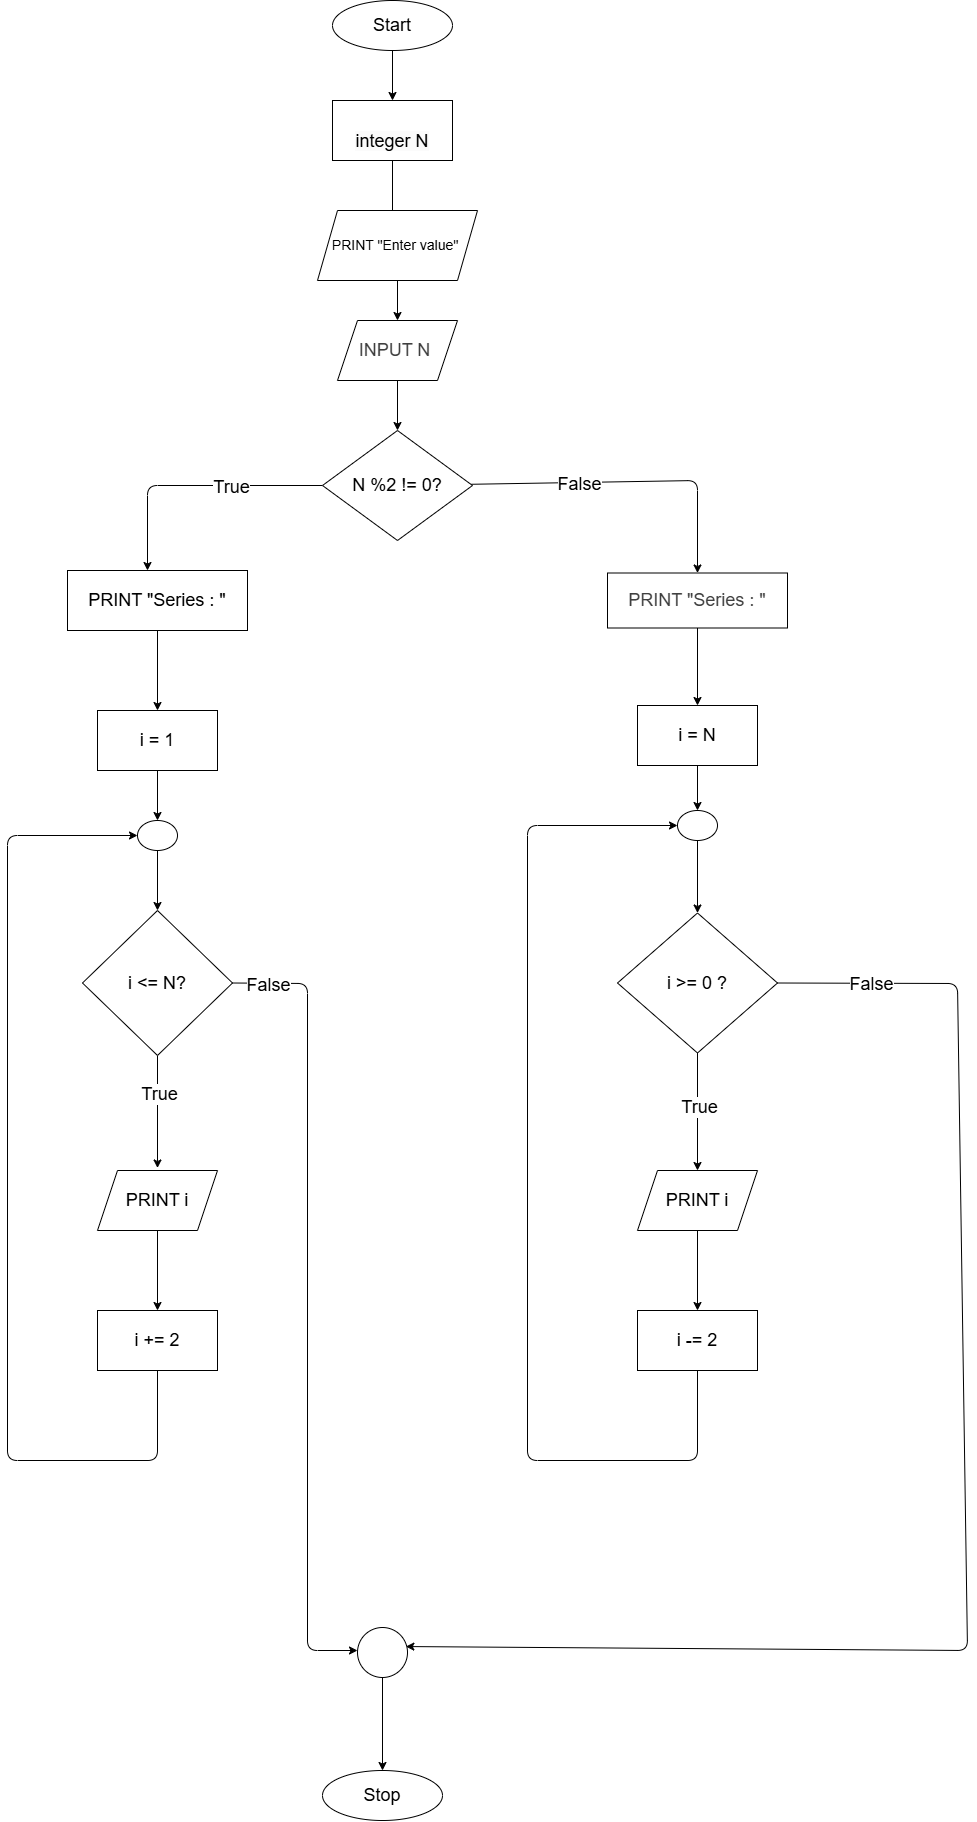

The diagram above was exported from draw.io. Its source (the exported page's mxGraphModel, read from the mxfile embedded in the PNG):
<mxGraphModel dx="2245" dy="1085" grid="1" gridSize="10" guides="1" tooltips="1" connect="1" arrows="1" fold="1" page="1" pageScale="1" pageWidth="850" pageHeight="1100" math="0" shadow="0">
  <root>
    <mxCell id="0" />
    <mxCell id="1" parent="0" />
    <mxCell id="8" value="" style="edgeStyle=none;html=1;" edge="1" parent="1" source="2" target="7">
      <mxGeometry relative="1" as="geometry" />
    </mxCell>
    <mxCell id="2" value="&lt;font style=&quot;font-size: 18px;&quot;&gt;Start&lt;/font&gt;" style="ellipse;whiteSpace=wrap;html=1;" vertex="1" parent="1">
      <mxGeometry x="705" y="30" width="120" height="50" as="geometry" />
    </mxCell>
    <mxCell id="13" value="" style="edgeStyle=none;html=1;" edge="1" parent="1" source="7">
      <mxGeometry relative="1" as="geometry">
        <mxPoint x="765" y="270.0000000000001" as="targetPoint" />
      </mxGeometry>
    </mxCell>
    <mxCell id="7" value="&lt;font style=&quot;font-size: 18px;&quot;&gt;&lt;br&gt;&lt;span style=&quot;color: rgb(0, 0, 0); font-family: Helvetica; font-style: normal; font-variant-ligatures: normal; font-variant-caps: normal; font-weight: 400; letter-spacing: normal; orphans: 2; text-align: center; text-indent: 0px; text-transform: none; widows: 2; word-spacing: 0px; -webkit-text-stroke-width: 0px; white-space: normal; background-color: rgb(251, 251, 251); text-decoration-thickness: initial; text-decoration-style: initial; text-decoration-color: initial; float: none; display: inline !important;&quot;&gt;integer N&lt;/span&gt;&lt;br&gt;&lt;/font&gt;" style="whiteSpace=wrap;html=1;" vertex="1" parent="1">
      <mxGeometry x="705" y="130" width="120" height="60" as="geometry" />
    </mxCell>
    <mxCell id="21" style="edgeStyle=none;html=1;exitX=0.5;exitY=1;exitDx=0;exitDy=0;" edge="1" parent="1" source="14">
      <mxGeometry relative="1" as="geometry">
        <mxPoint x="770" y="460" as="targetPoint" />
      </mxGeometry>
    </mxCell>
    <mxCell id="14" value="&lt;span style=&quot;color: rgb(63, 63, 63); font-size: 18px;&quot;&gt;INPUT N&amp;nbsp;&lt;/span&gt;" style="shape=parallelogram;perimeter=parallelogramPerimeter;whiteSpace=wrap;html=1;fixedSize=1;" vertex="1" parent="1">
      <mxGeometry x="710" y="350" width="120" height="60" as="geometry" />
    </mxCell>
    <mxCell id="18" style="edgeStyle=none;html=1;exitX=0.5;exitY=1;exitDx=0;exitDy=0;entryX=0.5;entryY=0;entryDx=0;entryDy=0;" edge="1" parent="1" source="16" target="14">
      <mxGeometry relative="1" as="geometry" />
    </mxCell>
    <mxCell id="16" value="&lt;span style=&quot;color: rgb(0, 0, 0);&quot;&gt;&lt;font style=&quot;font-size: 14px;&quot;&gt;PRINT &quot;Enter value&quot;&amp;nbsp;&lt;/font&gt;&lt;/span&gt;" style="shape=parallelogram;perimeter=parallelogramPerimeter;whiteSpace=wrap;html=1;fixedSize=1;" vertex="1" parent="1">
      <mxGeometry x="690" y="240" width="160" height="70" as="geometry" />
    </mxCell>
    <mxCell id="24" value="" style="edgeStyle=none;html=1;" edge="1" parent="1" source="20">
      <mxGeometry relative="1" as="geometry">
        <mxPoint x="520" y="600" as="targetPoint" />
        <Array as="points">
          <mxPoint x="520" y="515" />
        </Array>
      </mxGeometry>
    </mxCell>
    <mxCell id="31" value="&lt;font style=&quot;font-size: 18px;&quot;&gt;True&lt;/font&gt;" style="edgeLabel;html=1;align=center;verticalAlign=middle;resizable=0;points=[];" vertex="1" connectable="0" parent="24">
      <mxGeometry x="-0.2974" y="1" relative="1" as="geometry">
        <mxPoint as="offset" />
      </mxGeometry>
    </mxCell>
    <mxCell id="34" value="" style="edgeStyle=none;html=1;" edge="1" parent="1" source="20" target="33">
      <mxGeometry relative="1" as="geometry">
        <Array as="points">
          <mxPoint x="1070" y="510" />
        </Array>
      </mxGeometry>
    </mxCell>
    <mxCell id="35" value="&lt;font style=&quot;font-size: 18px;&quot;&gt;False&lt;/font&gt;" style="edgeLabel;html=1;align=center;verticalAlign=middle;resizable=0;points=[];" vertex="1" connectable="0" parent="34">
      <mxGeometry x="-0.3296" y="-1" relative="1" as="geometry">
        <mxPoint as="offset" />
      </mxGeometry>
    </mxCell>
    <mxCell id="20" value="&lt;font style=&quot;font-size: 18px;&quot;&gt;N %2 != 0?&lt;/font&gt;" style="rhombus;whiteSpace=wrap;html=1;" vertex="1" parent="1">
      <mxGeometry x="695" y="460" width="150" height="110" as="geometry" />
    </mxCell>
    <mxCell id="37" value="" style="edgeStyle=none;html=1;" edge="1" parent="1" source="30" target="36">
      <mxGeometry relative="1" as="geometry" />
    </mxCell>
    <mxCell id="30" value="&lt;font style=&quot;font-size: 18px;&quot;&gt;PRINT &quot;Series : &quot;&lt;/font&gt;" style="rounded=0;whiteSpace=wrap;html=1;" vertex="1" parent="1">
      <mxGeometry x="440" y="600" width="180" height="60" as="geometry" />
    </mxCell>
    <mxCell id="61" value="" style="edgeStyle=none;html=1;" edge="1" parent="1" source="33" target="60">
      <mxGeometry relative="1" as="geometry" />
    </mxCell>
    <mxCell id="33" value="&lt;span style=&quot;color: rgb(63, 63, 63); font-size: 18px;&quot;&gt;PRINT &quot;Series : &quot;&lt;/span&gt;" style="whiteSpace=wrap;html=1;" vertex="1" parent="1">
      <mxGeometry x="980" y="602.5" width="180" height="55" as="geometry" />
    </mxCell>
    <mxCell id="39" value="" style="edgeStyle=none;html=1;" edge="1" parent="1" source="36" target="38">
      <mxGeometry relative="1" as="geometry" />
    </mxCell>
    <mxCell id="36" value="&lt;font style=&quot;font-size: 18px;&quot;&gt;i = 1&lt;/font&gt;" style="whiteSpace=wrap;html=1;rounded=0;" vertex="1" parent="1">
      <mxGeometry x="470" y="740" width="120" height="60" as="geometry" />
    </mxCell>
    <mxCell id="41" value="" style="edgeStyle=none;html=1;" edge="1" parent="1" source="38" target="40">
      <mxGeometry relative="1" as="geometry" />
    </mxCell>
    <mxCell id="38" value="" style="ellipse;whiteSpace=wrap;html=1;rounded=0;" vertex="1" parent="1">
      <mxGeometry x="510" y="850" width="40" height="30" as="geometry" />
    </mxCell>
    <mxCell id="43" value="" style="edgeStyle=none;html=1;" edge="1" parent="1" source="40">
      <mxGeometry relative="1" as="geometry">
        <mxPoint x="530" y="1197.5" as="targetPoint" />
      </mxGeometry>
    </mxCell>
    <mxCell id="44" value="&lt;font style=&quot;font-size: 18px;&quot;&gt;True&lt;/font&gt;" style="edgeLabel;html=1;align=center;verticalAlign=middle;resizable=0;points=[];" vertex="1" connectable="0" parent="43">
      <mxGeometry x="-0.3492" y="1" relative="1" as="geometry">
        <mxPoint as="offset" />
      </mxGeometry>
    </mxCell>
    <mxCell id="40" value="&lt;font style=&quot;font-size: 18px;&quot;&gt;i &amp;lt;= N?&lt;/font&gt;" style="rhombus;whiteSpace=wrap;html=1;rounded=0;" vertex="1" parent="1">
      <mxGeometry x="455" y="940" width="150" height="145" as="geometry" />
    </mxCell>
    <mxCell id="48" value="" style="edgeStyle=none;html=1;" edge="1" parent="1" source="45" target="47">
      <mxGeometry relative="1" as="geometry" />
    </mxCell>
    <mxCell id="45" value="&lt;font style=&quot;font-size: 18px;&quot;&gt;PRINT i&lt;/font&gt;" style="shape=parallelogram;perimeter=parallelogramPerimeter;whiteSpace=wrap;html=1;fixedSize=1;" vertex="1" parent="1">
      <mxGeometry x="470" y="1200" width="120" height="60" as="geometry" />
    </mxCell>
    <mxCell id="56" style="edgeStyle=none;html=1;exitX=0.5;exitY=1;exitDx=0;exitDy=0;entryX=0;entryY=0.5;entryDx=0;entryDy=0;" edge="1" parent="1" source="47" target="38">
      <mxGeometry relative="1" as="geometry">
        <mxPoint x="380" y="930" as="targetPoint" />
        <Array as="points">
          <mxPoint x="530" y="1490" />
          <mxPoint x="380" y="1490" />
          <mxPoint x="380" y="865" />
        </Array>
      </mxGeometry>
    </mxCell>
    <mxCell id="47" value="&lt;font style=&quot;font-size: 18px;&quot;&gt;i += 2&lt;/font&gt;" style="whiteSpace=wrap;html=1;" vertex="1" parent="1">
      <mxGeometry x="470" y="1340" width="120" height="60" as="geometry" />
    </mxCell>
    <mxCell id="76" style="edgeStyle=none;html=1;exitX=1;exitY=0.5;exitDx=0;exitDy=0;" edge="1" parent="1" source="40">
      <mxGeometry relative="1" as="geometry">
        <mxPoint x="730" y="1680" as="targetPoint" />
        <mxPoint x="680" y="1180" as="sourcePoint" />
        <Array as="points">
          <mxPoint x="680" y="1013" />
          <mxPoint x="680" y="1680" />
        </Array>
      </mxGeometry>
    </mxCell>
    <mxCell id="81" value="&lt;font style=&quot;font-size: 18px;&quot;&gt;False&lt;/font&gt;" style="edgeLabel;html=1;align=center;verticalAlign=middle;resizable=0;points=[];" vertex="1" connectable="0" parent="76">
      <mxGeometry x="-0.9119" y="-1" relative="1" as="geometry">
        <mxPoint as="offset" />
      </mxGeometry>
    </mxCell>
    <mxCell id="63" value="" style="edgeStyle=none;html=1;" edge="1" parent="1" source="60" target="62">
      <mxGeometry relative="1" as="geometry" />
    </mxCell>
    <mxCell id="60" value="&lt;font style=&quot;font-size: 18px;&quot;&gt;i = N&lt;/font&gt;" style="whiteSpace=wrap;html=1;" vertex="1" parent="1">
      <mxGeometry x="1010" y="735" width="120" height="60" as="geometry" />
    </mxCell>
    <mxCell id="65" value="" style="edgeStyle=none;html=1;" edge="1" parent="1" source="62" target="64">
      <mxGeometry relative="1" as="geometry" />
    </mxCell>
    <mxCell id="62" value="" style="ellipse;whiteSpace=wrap;html=1;" vertex="1" parent="1">
      <mxGeometry x="1050" y="840" width="40" height="30" as="geometry" />
    </mxCell>
    <mxCell id="68" style="edgeStyle=none;html=1;exitX=0.5;exitY=1;exitDx=0;exitDy=0;" edge="1" parent="1" source="64" target="67">
      <mxGeometry relative="1" as="geometry" />
    </mxCell>
    <mxCell id="75" value="&lt;font style=&quot;font-size: 18px;&quot;&gt;True&lt;/font&gt;" style="edgeLabel;html=1;align=center;verticalAlign=middle;resizable=0;points=[];" vertex="1" connectable="0" parent="68">
      <mxGeometry x="-0.1007" y="1" relative="1" as="geometry">
        <mxPoint y="1" as="offset" />
      </mxGeometry>
    </mxCell>
    <mxCell id="64" value="&lt;font style=&quot;font-size: 18px;&quot;&gt;i &amp;gt;= 0 ?&lt;/font&gt;" style="rhombus;whiteSpace=wrap;html=1;" vertex="1" parent="1">
      <mxGeometry x="990" y="942.5" width="160" height="140" as="geometry" />
    </mxCell>
    <mxCell id="70" value="" style="edgeStyle=none;html=1;" edge="1" parent="1" source="67" target="69">
      <mxGeometry relative="1" as="geometry" />
    </mxCell>
    <mxCell id="67" value="&lt;font style=&quot;font-size: 18px;&quot;&gt;PRINT i&lt;/font&gt;" style="shape=parallelogram;perimeter=parallelogramPerimeter;whiteSpace=wrap;html=1;fixedSize=1;" vertex="1" parent="1">
      <mxGeometry x="1010" y="1200" width="120" height="60" as="geometry" />
    </mxCell>
    <mxCell id="71" style="edgeStyle=none;html=1;exitX=0.5;exitY=1;exitDx=0;exitDy=0;entryX=0;entryY=0.5;entryDx=0;entryDy=0;" edge="1" parent="1" source="69" target="62">
      <mxGeometry relative="1" as="geometry">
        <mxPoint x="890" y="960" as="targetPoint" />
        <Array as="points">
          <mxPoint x="1070" y="1490" />
          <mxPoint x="900" y="1490" />
          <mxPoint x="900" y="855" />
        </Array>
      </mxGeometry>
    </mxCell>
    <mxCell id="69" value="&lt;span style=&quot;color: rgb(0, 0, 0);&quot;&gt;&lt;font style=&quot;font-size: 18px;&quot;&gt;i -= 2&lt;/font&gt;&lt;/span&gt;" style="whiteSpace=wrap;html=1;" vertex="1" parent="1">
      <mxGeometry x="1010" y="1340" width="120" height="60" as="geometry" />
    </mxCell>
    <mxCell id="77" style="edgeStyle=none;html=1;exitX=1;exitY=0.5;exitDx=0;exitDy=0;entryX=0.967;entryY=0.381;entryDx=0;entryDy=0;entryPerimeter=0;" edge="1" parent="1" source="64" target="78">
      <mxGeometry relative="1" as="geometry">
        <mxPoint x="850" y="1680" as="targetPoint" />
        <mxPoint x="1330" y="1142.5" as="sourcePoint" />
        <Array as="points">
          <mxPoint x="1330" y="1013" />
          <mxPoint x="1340" y="1680" />
        </Array>
      </mxGeometry>
    </mxCell>
    <mxCell id="82" value="&lt;font style=&quot;font-size: 18px;&quot;&gt;False&lt;/font&gt;" style="edgeLabel;html=1;align=center;verticalAlign=middle;resizable=0;points=[];" vertex="1" connectable="0" parent="77">
      <mxGeometry x="-0.8697" relative="1" as="geometry">
        <mxPoint as="offset" />
      </mxGeometry>
    </mxCell>
    <mxCell id="80" style="edgeStyle=none;html=1;exitX=0.5;exitY=1;exitDx=0;exitDy=0;entryX=0.5;entryY=0;entryDx=0;entryDy=0;" edge="1" parent="1" source="78" target="79">
      <mxGeometry relative="1" as="geometry" />
    </mxCell>
    <mxCell id="78" value="" style="ellipse;whiteSpace=wrap;html=1;aspect=fixed;" vertex="1" parent="1">
      <mxGeometry x="730" y="1657" width="50" height="50" as="geometry" />
    </mxCell>
    <mxCell id="79" value="&lt;font style=&quot;font-size: 18px;&quot;&gt;Stop&lt;/font&gt;" style="ellipse;whiteSpace=wrap;html=1;" vertex="1" parent="1">
      <mxGeometry x="695" y="1800" width="120" height="50" as="geometry" />
    </mxCell>
  </root>
</mxGraphModel>